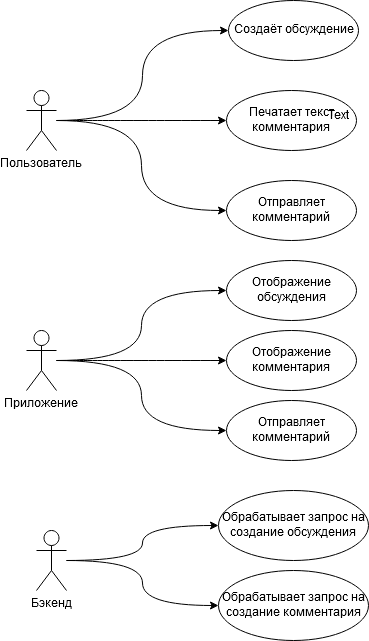

The diagram above was exported from draw.io. Its source (the exported page's mxGraphModel, read from the mxfile embedded in the PNG):
<mxGraphModel dx="1422" dy="791" grid="1" gridSize="10" guides="1" tooltips="1" connect="1" arrows="1" fold="1" page="1" pageScale="1" pageWidth="2336" pageHeight="1654" math="0" shadow="0">
  <root>
    <mxCell id="0" />
    <mxCell id="1" parent="0" />
    <mxCell id="GWxZ9AlCEYgq6KRwvaDs-23" style="edgeStyle=orthogonalEdgeStyle;orthogonalLoop=1;jettySize=auto;html=1;entryX=0;entryY=0.5;entryDx=0;entryDy=0;curved=1;strokeColor=#000000;" edge="1" parent="1" source="GWxZ9AlCEYgq6KRwvaDs-14" target="GWxZ9AlCEYgq6KRwvaDs-17">
      <mxGeometry relative="1" as="geometry" />
    </mxCell>
    <mxCell id="GWxZ9AlCEYgq6KRwvaDs-24" style="edgeStyle=orthogonalEdgeStyle;orthogonalLoop=1;jettySize=auto;html=1;entryX=0;entryY=0.5;entryDx=0;entryDy=0;curved=1;" edge="1" parent="1" source="GWxZ9AlCEYgq6KRwvaDs-14" target="GWxZ9AlCEYgq6KRwvaDs-18">
      <mxGeometry relative="1" as="geometry" />
    </mxCell>
    <mxCell id="GWxZ9AlCEYgq6KRwvaDs-25" style="edgeStyle=orthogonalEdgeStyle;curved=1;orthogonalLoop=1;jettySize=auto;html=1;entryX=0;entryY=0.5;entryDx=0;entryDy=0;strokeColor=#000000;" edge="1" parent="1" source="GWxZ9AlCEYgq6KRwvaDs-14" target="GWxZ9AlCEYgq6KRwvaDs-21">
      <mxGeometry relative="1" as="geometry" />
    </mxCell>
    <mxCell id="GWxZ9AlCEYgq6KRwvaDs-14" value="&lt;div&gt;Пользователь&lt;/div&gt;&lt;div&gt;&lt;br&gt;&lt;/div&gt;" style="shape=umlActor;verticalLabelPosition=bottom;labelBackgroundColor=#ffffff;verticalAlign=top;html=1;outlineConnect=0;" vertex="1" parent="1">
      <mxGeometry x="250" y="200" width="30" height="60" as="geometry" />
    </mxCell>
    <mxCell id="GWxZ9AlCEYgq6KRwvaDs-33" style="edgeStyle=orthogonalEdgeStyle;curved=1;orthogonalLoop=1;jettySize=auto;html=1;entryX=0;entryY=0.5;entryDx=0;entryDy=0;strokeColor=#000000;" edge="1" parent="1" source="GWxZ9AlCEYgq6KRwvaDs-15" target="GWxZ9AlCEYgq6KRwvaDs-26">
      <mxGeometry relative="1" as="geometry" />
    </mxCell>
    <mxCell id="GWxZ9AlCEYgq6KRwvaDs-34" style="edgeStyle=orthogonalEdgeStyle;curved=1;orthogonalLoop=1;jettySize=auto;html=1;strokeColor=#000000;" edge="1" parent="1" source="GWxZ9AlCEYgq6KRwvaDs-15" target="GWxZ9AlCEYgq6KRwvaDs-32">
      <mxGeometry relative="1" as="geometry" />
    </mxCell>
    <mxCell id="GWxZ9AlCEYgq6KRwvaDs-35" style="edgeStyle=orthogonalEdgeStyle;curved=1;orthogonalLoop=1;jettySize=auto;html=1;entryX=0;entryY=0.5;entryDx=0;entryDy=0;strokeColor=#000000;" edge="1" parent="1" source="GWxZ9AlCEYgq6KRwvaDs-15" target="GWxZ9AlCEYgq6KRwvaDs-29">
      <mxGeometry relative="1" as="geometry" />
    </mxCell>
    <mxCell id="GWxZ9AlCEYgq6KRwvaDs-15" value="Приложение" style="shape=umlActor;verticalLabelPosition=bottom;labelBackgroundColor=#ffffff;verticalAlign=top;html=1;outlineConnect=0;" vertex="1" parent="1">
      <mxGeometry x="250" y="440" width="30" height="60" as="geometry" />
    </mxCell>
    <mxCell id="GWxZ9AlCEYgq6KRwvaDs-30" style="edgeStyle=orthogonalEdgeStyle;curved=1;orthogonalLoop=1;jettySize=auto;html=1;entryX=0;entryY=0.5;entryDx=0;entryDy=0;strokeColor=#000000;" edge="1" parent="1" source="GWxZ9AlCEYgq6KRwvaDs-16" target="GWxZ9AlCEYgq6KRwvaDs-27">
      <mxGeometry relative="1" as="geometry" />
    </mxCell>
    <mxCell id="GWxZ9AlCEYgq6KRwvaDs-31" style="edgeStyle=orthogonalEdgeStyle;curved=1;orthogonalLoop=1;jettySize=auto;html=1;entryX=0;entryY=0.5;entryDx=0;entryDy=0;strokeColor=#000000;" edge="1" parent="1" source="GWxZ9AlCEYgq6KRwvaDs-16" target="GWxZ9AlCEYgq6KRwvaDs-28">
      <mxGeometry relative="1" as="geometry" />
    </mxCell>
    <mxCell id="GWxZ9AlCEYgq6KRwvaDs-16" value="&lt;div&gt;Бэкенд&lt;/div&gt;&lt;div&gt;&lt;br&gt;&lt;/div&gt;" style="shape=umlActor;verticalLabelPosition=bottom;labelBackgroundColor=#ffffff;verticalAlign=top;html=1;outlineConnect=0;" vertex="1" parent="1">
      <mxGeometry x="260" y="640" width="30" height="60" as="geometry" />
    </mxCell>
    <mxCell id="GWxZ9AlCEYgq6KRwvaDs-17" value="&lt;div&gt;Создаёт обсуждение&lt;/div&gt;" style="ellipse;whiteSpace=wrap;html=1;" vertex="1" parent="1">
      <mxGeometry x="452" y="110" width="130" height="60" as="geometry" />
    </mxCell>
    <mxCell id="GWxZ9AlCEYgq6KRwvaDs-18" value="Печатает текст комментария" style="ellipse;whiteSpace=wrap;html=1;" vertex="1" parent="1">
      <mxGeometry x="450" y="200" width="130" height="60" as="geometry" />
    </mxCell>
    <mxCell id="GWxZ9AlCEYgq6KRwvaDs-21" value="Отправляет комментарий" style="ellipse;whiteSpace=wrap;html=1;" vertex="1" parent="1">
      <mxGeometry x="450" y="290" width="130" height="60" as="geometry" />
    </mxCell>
    <mxCell id="GWxZ9AlCEYgq6KRwvaDs-22" value="Text" style="text;html=1;align=center;verticalAlign=middle;resizable=0;points=[];;autosize=1;" vertex="1" parent="1">
      <mxGeometry x="542" y="216" width="40" height="20" as="geometry" />
    </mxCell>
    <mxCell id="GWxZ9AlCEYgq6KRwvaDs-26" value="Отображение обсуждения" style="ellipse;whiteSpace=wrap;html=1;" vertex="1" parent="1">
      <mxGeometry x="450" y="370" width="130" height="60" as="geometry" />
    </mxCell>
    <mxCell id="GWxZ9AlCEYgq6KRwvaDs-27" value="Обрабатывает запрос на создание обсуждения" style="ellipse;whiteSpace=wrap;html=1;" vertex="1" parent="1">
      <mxGeometry x="442" y="600" width="150" height="70" as="geometry" />
    </mxCell>
    <mxCell id="GWxZ9AlCEYgq6KRwvaDs-28" value="Обрабатывает запрос на создание комментария" style="ellipse;whiteSpace=wrap;html=1;" vertex="1" parent="1">
      <mxGeometry x="442" y="680" width="150" height="70" as="geometry" />
    </mxCell>
    <mxCell id="GWxZ9AlCEYgq6KRwvaDs-29" value="Отправляет комментарий" style="ellipse;whiteSpace=wrap;html=1;" vertex="1" parent="1">
      <mxGeometry x="450" y="510" width="130" height="60" as="geometry" />
    </mxCell>
    <mxCell id="GWxZ9AlCEYgq6KRwvaDs-32" value="Отображение комментария" style="ellipse;whiteSpace=wrap;html=1;" vertex="1" parent="1">
      <mxGeometry x="450" y="440" width="130" height="60" as="geometry" />
    </mxCell>
  </root>
</mxGraphModel>